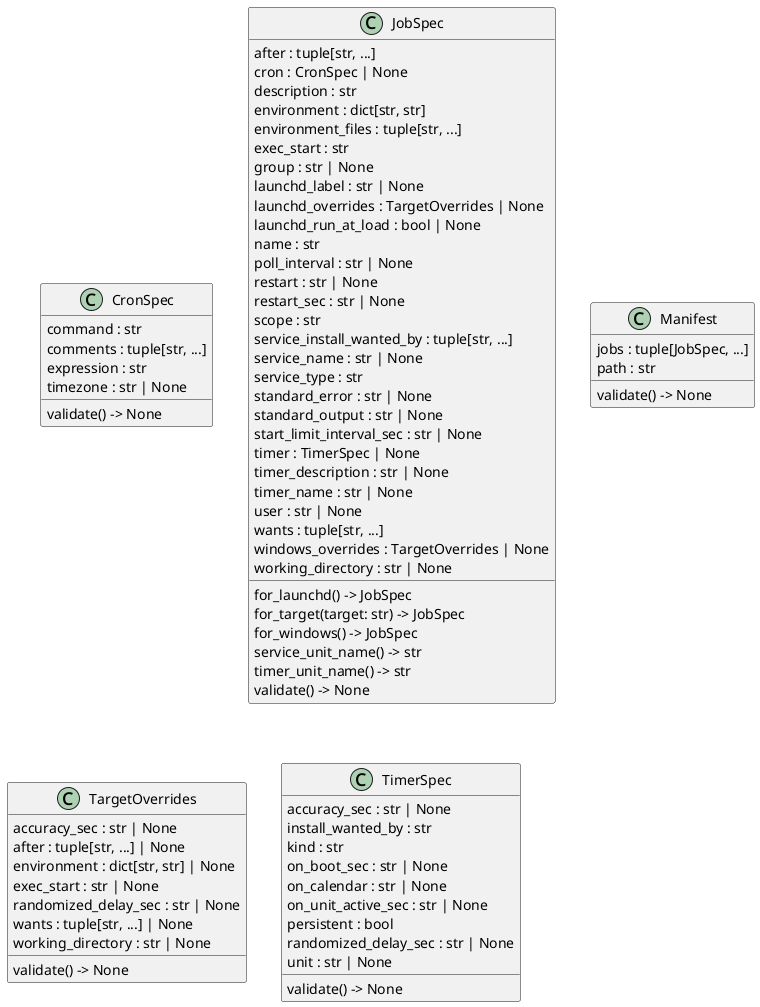

The diagram above was rendered by PlantUML. Its source (embedded in the PNG):
@startuml classes_clockwork
set namespaceSeparator none
class "CronSpec" as src.clockwork.model.CronSpec {
  command : str
  comments : tuple[str, ...]
  expression : str
  timezone : str | None
  validate() -> None
}
class "JobSpec" as src.clockwork.model.JobSpec {
  after : tuple[str, ...]
  cron : CronSpec | None
  description : str
  environment : dict[str, str]
  environment_files : tuple[str, ...]
  exec_start : str
  group : str | None
  launchd_label : str | None
  launchd_overrides : TargetOverrides | None
  launchd_run_at_load : bool | None
  name : str
  poll_interval : str | None
  restart : str | None
  restart_sec : str | None
  scope : str
  service_install_wanted_by : tuple[str, ...]
  service_name : str | None
  service_type : str
  standard_error : str | None
  standard_output : str | None
  start_limit_interval_sec : str | None
  timer : TimerSpec | None
  timer_description : str | None
  timer_name : str | None
  user : str | None
  wants : tuple[str, ...]
  windows_overrides : TargetOverrides | None
  working_directory : str | None
  for_launchd() -> JobSpec
  for_target(target: str) -> JobSpec
  for_windows() -> JobSpec
  service_unit_name() -> str
  timer_unit_name() -> str
  validate() -> None
}
class "Manifest" as src.clockwork.model.Manifest {
  jobs : tuple[JobSpec, ...]
  path : str
  validate() -> None
}
class "TargetOverrides" as src.clockwork.model.TargetOverrides {
  accuracy_sec : str | None
  after : tuple[str, ...] | None
  environment : dict[str, str] | None
  exec_start : str | None
  randomized_delay_sec : str | None
  wants : tuple[str, ...] | None
  working_directory : str | None
  validate() -> None
}
class "TimerSpec" as src.clockwork.model.TimerSpec {
  accuracy_sec : str | None
  install_wanted_by : str
  kind : str
  on_boot_sec : str | None
  on_calendar : str | None
  on_unit_active_sec : str | None
  persistent : bool
  randomized_delay_sec : str | None
  unit : str | None
  validate() -> None
}
@enduml